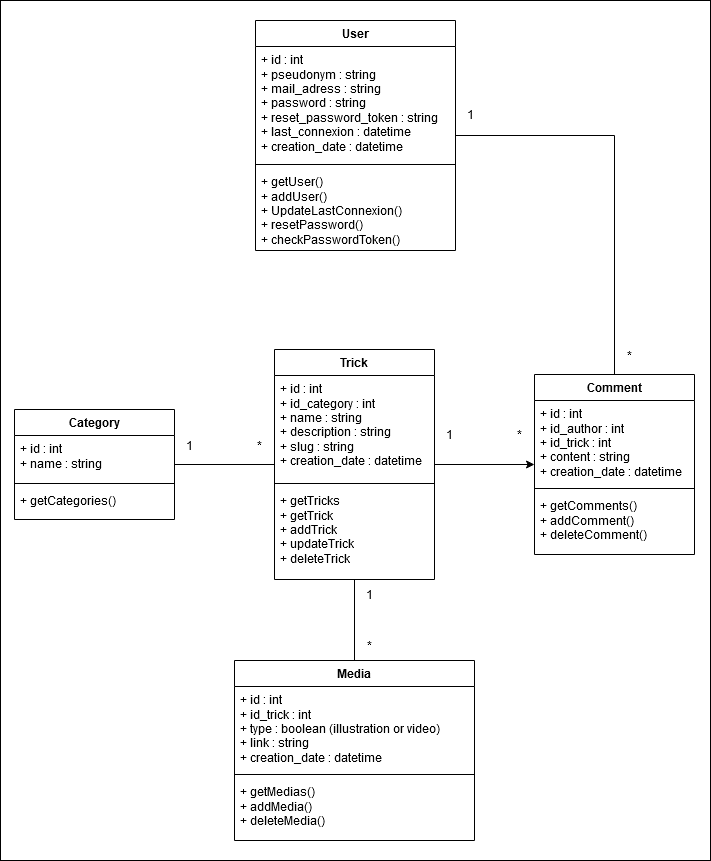

The diagram above was exported from draw.io. Its source (the exported page's mxGraphModel, read from the mxfile embedded in the PNG):
<mxGraphModel dx="2074" dy="-63" grid="1" gridSize="10" guides="1" tooltips="1" connect="1" arrows="1" fold="1" page="1" pageScale="1" pageWidth="827" pageHeight="1169" math="0" shadow="0">
  <root>
    <mxCell id="0" />
    <mxCell id="1" parent="0" />
    <mxCell id="oAuCq6BkKggLuHPVJUeQ-19" value="" style="rounded=0;whiteSpace=wrap;html=1;movable=1;resizable=1;rotatable=1;deletable=1;editable=1;locked=0;connectable=1;labelBackgroundColor=none;" vertex="1" parent="1">
      <mxGeometry x="60" y="1340" width="710" height="860" as="geometry" />
    </mxCell>
    <mxCell id="7pwwrW8SkEieM3p2LjNU-1" value="Media" style="swimlane;fontStyle=1;align=center;verticalAlign=top;childLayout=stackLayout;horizontal=1;startSize=26;horizontalStack=0;resizeParent=1;resizeParentMax=0;resizeLast=0;collapsible=1;marginBottom=0;whiteSpace=wrap;html=1;" parent="1" vertex="1">
      <mxGeometry x="294" y="2000" width="240" height="180" as="geometry" />
    </mxCell>
    <mxCell id="7pwwrW8SkEieM3p2LjNU-2" value="&lt;div&gt;+ id : int&lt;/div&gt;&lt;div&gt;+ id_trick : int&lt;br&gt;&lt;/div&gt;&lt;div&gt;+ type : boolean (illustration or video)&lt;br&gt;&lt;/div&gt;&lt;div&gt;+ link : string&lt;/div&gt;&lt;div&gt;+ creation_date : datetime&lt;/div&gt;&lt;div&gt;&lt;br&gt;&lt;/div&gt;" style="text;strokeColor=none;fillColor=none;align=left;verticalAlign=top;spacingLeft=4;spacingRight=4;overflow=hidden;rotatable=0;points=[[0,0.5],[1,0.5]];portConstraint=eastwest;whiteSpace=wrap;html=1;" parent="7pwwrW8SkEieM3p2LjNU-1" vertex="1">
      <mxGeometry y="26" width="240" height="84" as="geometry" />
    </mxCell>
    <mxCell id="7pwwrW8SkEieM3p2LjNU-3" value="" style="line;strokeWidth=1;fillColor=none;align=left;verticalAlign=middle;spacingTop=-1;spacingLeft=3;spacingRight=3;rotatable=0;labelPosition=right;points=[];portConstraint=eastwest;strokeColor=inherit;" parent="7pwwrW8SkEieM3p2LjNU-1" vertex="1">
      <mxGeometry y="110" width="240" height="8" as="geometry" />
    </mxCell>
    <mxCell id="7pwwrW8SkEieM3p2LjNU-4" value="&lt;div&gt;+ getMedias()&lt;/div&gt;&lt;div&gt;+ addMedia()&lt;/div&gt;&lt;div&gt;+ deleteMedia()&lt;/div&gt;" style="text;strokeColor=none;fillColor=none;align=left;verticalAlign=top;spacingLeft=4;spacingRight=4;overflow=hidden;rotatable=0;points=[[0,0.5],[1,0.5]];portConstraint=eastwest;whiteSpace=wrap;html=1;" parent="7pwwrW8SkEieM3p2LjNU-1" vertex="1">
      <mxGeometry y="118" width="240" height="62" as="geometry" />
    </mxCell>
    <mxCell id="oAuCq6BkKggLuHPVJUeQ-8" style="edgeStyle=orthogonalEdgeStyle;rounded=0;orthogonalLoop=1;jettySize=auto;html=1;endArrow=none;endFill=0;" edge="1" parent="1" source="7pwwrW8SkEieM3p2LjNU-5" target="7pwwrW8SkEieM3p2LjNU-13">
      <mxGeometry relative="1" as="geometry" />
    </mxCell>
    <mxCell id="7pwwrW8SkEieM3p2LjNU-5" value="User" style="swimlane;fontStyle=1;align=center;verticalAlign=top;childLayout=stackLayout;horizontal=1;startSize=26;horizontalStack=0;resizeParent=1;resizeParentMax=0;resizeLast=0;collapsible=1;marginBottom=0;whiteSpace=wrap;html=1;" parent="1" vertex="1">
      <mxGeometry x="315" y="1360" width="200" height="230" as="geometry" />
    </mxCell>
    <mxCell id="7pwwrW8SkEieM3p2LjNU-6" value="&lt;div&gt;+ id : int&lt;/div&gt;&lt;div&gt;+ pseudonym : string&lt;br&gt;&lt;/div&gt;&lt;div&gt;+ mail_adress : string&lt;br&gt;&lt;/div&gt;&lt;div&gt;+ password : string&lt;/div&gt;&lt;div&gt;+ reset_password_token : string&lt;/div&gt;&lt;div&gt;+ last_connexion : datetime&lt;br&gt;&lt;/div&gt;&lt;div&gt;+ creation_date : datetime&lt;/div&gt;&lt;div&gt;&lt;br&gt;&lt;/div&gt;" style="text;strokeColor=none;fillColor=none;align=left;verticalAlign=top;spacingLeft=4;spacingRight=4;overflow=hidden;rotatable=0;points=[[0,0.5],[1,0.5]];portConstraint=eastwest;whiteSpace=wrap;html=1;" parent="7pwwrW8SkEieM3p2LjNU-5" vertex="1">
      <mxGeometry y="26" width="200" height="114" as="geometry" />
    </mxCell>
    <mxCell id="7pwwrW8SkEieM3p2LjNU-7" value="" style="line;strokeWidth=1;fillColor=none;align=left;verticalAlign=middle;spacingTop=-1;spacingLeft=3;spacingRight=3;rotatable=0;labelPosition=right;points=[];portConstraint=eastwest;strokeColor=inherit;" parent="7pwwrW8SkEieM3p2LjNU-5" vertex="1">
      <mxGeometry y="140" width="200" height="8" as="geometry" />
    </mxCell>
    <mxCell id="7pwwrW8SkEieM3p2LjNU-8" value="+ getUser()&lt;br&gt;&lt;div&gt;+ addUser()&lt;/div&gt;+ UpdateLastConnexion()&lt;div&gt;+ resetPassword()&lt;/div&gt;&lt;div&gt;+ checkPasswordToken()&lt;/div&gt;" style="text;strokeColor=none;fillColor=none;align=left;verticalAlign=top;spacingLeft=4;spacingRight=4;overflow=hidden;rotatable=0;points=[[0,0.5],[1,0.5]];portConstraint=eastwest;whiteSpace=wrap;html=1;" parent="7pwwrW8SkEieM3p2LjNU-5" vertex="1">
      <mxGeometry y="148" width="200" height="82" as="geometry" />
    </mxCell>
    <mxCell id="oAuCq6BkKggLuHPVJUeQ-11" style="edgeStyle=orthogonalEdgeStyle;rounded=0;orthogonalLoop=1;jettySize=auto;html=1;endArrow=none;endFill=0;" edge="1" parent="1" source="7pwwrW8SkEieM3p2LjNU-9" target="oAuCq6BkKggLuHPVJUeQ-1">
      <mxGeometry relative="1" as="geometry" />
    </mxCell>
    <mxCell id="oAuCq6BkKggLuHPVJUeQ-14" style="edgeStyle=orthogonalEdgeStyle;rounded=0;orthogonalLoop=1;jettySize=auto;html=1;endArrow=none;endFill=0;" edge="1" parent="1" source="7pwwrW8SkEieM3p2LjNU-9" target="7pwwrW8SkEieM3p2LjNU-1">
      <mxGeometry relative="1" as="geometry" />
    </mxCell>
    <mxCell id="oAuCq6BkKggLuHPVJUeQ-20" style="edgeStyle=orthogonalEdgeStyle;rounded=0;orthogonalLoop=1;jettySize=auto;html=1;" edge="1" parent="1" source="7pwwrW8SkEieM3p2LjNU-9" target="7pwwrW8SkEieM3p2LjNU-13">
      <mxGeometry relative="1" as="geometry" />
    </mxCell>
    <mxCell id="7pwwrW8SkEieM3p2LjNU-9" value="Trick" style="swimlane;fontStyle=1;align=center;verticalAlign=top;childLayout=stackLayout;horizontal=1;startSize=26;horizontalStack=0;resizeParent=1;resizeParentMax=0;resizeLast=0;collapsible=1;marginBottom=0;whiteSpace=wrap;html=1;" parent="1" vertex="1">
      <mxGeometry x="334" y="1689" width="160" height="230" as="geometry" />
    </mxCell>
    <mxCell id="7pwwrW8SkEieM3p2LjNU-10" value="&lt;div&gt;+ id : int&lt;/div&gt;&lt;div&gt;+ id_category : int&lt;br&gt;&lt;/div&gt;&lt;div&gt;+ name : string&lt;br&gt;&lt;/div&gt;&lt;div&gt;+ description : string&lt;/div&gt;&lt;div&gt;+ slug : string&lt;/div&gt;&lt;div&gt;+ creation_date : datetime&lt;/div&gt;&lt;div&gt;&lt;br&gt;&lt;/div&gt;" style="text;strokeColor=none;fillColor=none;align=left;verticalAlign=top;spacingLeft=4;spacingRight=4;overflow=hidden;rotatable=0;points=[[0,0.5],[1,0.5]];portConstraint=eastwest;whiteSpace=wrap;html=1;" parent="7pwwrW8SkEieM3p2LjNU-9" vertex="1">
      <mxGeometry y="26" width="160" height="104" as="geometry" />
    </mxCell>
    <mxCell id="7pwwrW8SkEieM3p2LjNU-11" value="" style="line;strokeWidth=1;fillColor=none;align=left;verticalAlign=middle;spacingTop=-1;spacingLeft=3;spacingRight=3;rotatable=0;labelPosition=right;points=[];portConstraint=eastwest;strokeColor=inherit;" parent="7pwwrW8SkEieM3p2LjNU-9" vertex="1">
      <mxGeometry y="130" width="160" height="8" as="geometry" />
    </mxCell>
    <mxCell id="7pwwrW8SkEieM3p2LjNU-12" value="&lt;div&gt;+ getTricks&lt;/div&gt;&lt;div&gt;+ getTrick&lt;/div&gt;&lt;div&gt;+ addTrick&lt;/div&gt;&lt;div&gt;+ updateTrick&lt;/div&gt;&lt;div&gt;+ deleteTrick&lt;/div&gt;" style="text;strokeColor=none;fillColor=none;align=left;verticalAlign=top;spacingLeft=4;spacingRight=4;overflow=hidden;rotatable=0;points=[[0,0.5],[1,0.5]];portConstraint=eastwest;whiteSpace=wrap;html=1;" parent="7pwwrW8SkEieM3p2LjNU-9" vertex="1">
      <mxGeometry y="138" width="160" height="92" as="geometry" />
    </mxCell>
    <mxCell id="7pwwrW8SkEieM3p2LjNU-13" value="Comment" style="swimlane;fontStyle=1;align=center;verticalAlign=top;childLayout=stackLayout;horizontal=1;startSize=26;horizontalStack=0;resizeParent=1;resizeParentMax=0;resizeLast=0;collapsible=1;marginBottom=0;whiteSpace=wrap;html=1;" parent="1" vertex="1">
      <mxGeometry x="594" y="1714" width="160" height="180" as="geometry" />
    </mxCell>
    <mxCell id="7pwwrW8SkEieM3p2LjNU-14" value="&lt;div&gt;+ id : int&lt;/div&gt;&lt;div&gt;+ id_author : int&lt;/div&gt;&lt;div&gt;+ id_trick : int&lt;br&gt;&lt;/div&gt;&lt;div&gt;+ content : string&lt;/div&gt;&lt;div&gt;+ creation_date : datetime&lt;/div&gt;&lt;div&gt;&lt;br&gt;&lt;/div&gt;" style="text;strokeColor=none;fillColor=none;align=left;verticalAlign=top;spacingLeft=4;spacingRight=4;overflow=hidden;rotatable=0;points=[[0,0.5],[1,0.5]];portConstraint=eastwest;whiteSpace=wrap;html=1;" parent="7pwwrW8SkEieM3p2LjNU-13" vertex="1">
      <mxGeometry y="26" width="160" height="84" as="geometry" />
    </mxCell>
    <mxCell id="7pwwrW8SkEieM3p2LjNU-15" value="" style="line;strokeWidth=1;fillColor=none;align=left;verticalAlign=middle;spacingTop=-1;spacingLeft=3;spacingRight=3;rotatable=0;labelPosition=right;points=[];portConstraint=eastwest;strokeColor=inherit;" parent="7pwwrW8SkEieM3p2LjNU-13" vertex="1">
      <mxGeometry y="110" width="160" height="8" as="geometry" />
    </mxCell>
    <mxCell id="7pwwrW8SkEieM3p2LjNU-16" value="&lt;div&gt;+ getComments()&lt;/div&gt;&lt;div&gt;+ addComment()&lt;/div&gt;&lt;div&gt;+ deleteComment()&lt;/div&gt;" style="text;strokeColor=none;fillColor=none;align=left;verticalAlign=top;spacingLeft=4;spacingRight=4;overflow=hidden;rotatable=0;points=[[0,0.5],[1,0.5]];portConstraint=eastwest;whiteSpace=wrap;html=1;" parent="7pwwrW8SkEieM3p2LjNU-13" vertex="1">
      <mxGeometry y="118" width="160" height="62" as="geometry" />
    </mxCell>
    <mxCell id="7pwwrW8SkEieM3p2LjNU-18" value="1" style="text;html=1;align=center;verticalAlign=middle;resizable=0;points=[];autosize=1;strokeColor=none;fillColor=none;" parent="1" vertex="1">
      <mxGeometry x="515" y="1439" width="30" height="30" as="geometry" />
    </mxCell>
    <mxCell id="7pwwrW8SkEieM3p2LjNU-19" value="*" style="text;html=1;align=center;verticalAlign=middle;resizable=0;points=[];autosize=1;strokeColor=none;fillColor=none;" parent="1" vertex="1">
      <mxGeometry x="674" y="1680" width="30" height="30" as="geometry" />
    </mxCell>
    <mxCell id="oAuCq6BkKggLuHPVJUeQ-1" value="Category" style="swimlane;fontStyle=1;align=center;verticalAlign=top;childLayout=stackLayout;horizontal=1;startSize=26;horizontalStack=0;resizeParent=1;resizeParentMax=0;resizeLast=0;collapsible=1;marginBottom=0;whiteSpace=wrap;html=1;" vertex="1" parent="1">
      <mxGeometry x="74" y="1749" width="160" height="110" as="geometry" />
    </mxCell>
    <mxCell id="oAuCq6BkKggLuHPVJUeQ-2" value="&lt;div&gt;+ id : int&lt;/div&gt;&lt;div&gt;+ name : string&lt;/div&gt;&lt;div&gt;&lt;br&gt;&lt;/div&gt;" style="text;strokeColor=none;fillColor=none;align=left;verticalAlign=top;spacingLeft=4;spacingRight=4;overflow=hidden;rotatable=0;points=[[0,0.5],[1,0.5]];portConstraint=eastwest;whiteSpace=wrap;html=1;" vertex="1" parent="oAuCq6BkKggLuHPVJUeQ-1">
      <mxGeometry y="26" width="160" height="44" as="geometry" />
    </mxCell>
    <mxCell id="oAuCq6BkKggLuHPVJUeQ-3" value="" style="line;strokeWidth=1;fillColor=none;align=left;verticalAlign=middle;spacingTop=-1;spacingLeft=3;spacingRight=3;rotatable=0;labelPosition=right;points=[];portConstraint=eastwest;strokeColor=inherit;" vertex="1" parent="oAuCq6BkKggLuHPVJUeQ-1">
      <mxGeometry y="70" width="160" height="8" as="geometry" />
    </mxCell>
    <mxCell id="oAuCq6BkKggLuHPVJUeQ-4" value="&lt;div&gt;+ getCategories()&lt;/div&gt;" style="text;strokeColor=none;fillColor=none;align=left;verticalAlign=top;spacingLeft=4;spacingRight=4;overflow=hidden;rotatable=0;points=[[0,0.5],[1,0.5]];portConstraint=eastwest;whiteSpace=wrap;html=1;" vertex="1" parent="oAuCq6BkKggLuHPVJUeQ-1">
      <mxGeometry y="78" width="160" height="32" as="geometry" />
    </mxCell>
    <mxCell id="oAuCq6BkKggLuHPVJUeQ-9" value="*" style="text;html=1;align=center;verticalAlign=middle;resizable=0;points=[];autosize=1;strokeColor=none;fillColor=none;" vertex="1" parent="1">
      <mxGeometry x="564" y="1759" width="30" height="30" as="geometry" />
    </mxCell>
    <mxCell id="oAuCq6BkKggLuHPVJUeQ-10" value="1" style="text;html=1;align=center;verticalAlign=middle;resizable=0;points=[];autosize=1;strokeColor=none;fillColor=none;" vertex="1" parent="1">
      <mxGeometry x="494" y="1759" width="30" height="30" as="geometry" />
    </mxCell>
    <mxCell id="oAuCq6BkKggLuHPVJUeQ-12" value="*" style="text;html=1;align=center;verticalAlign=middle;resizable=0;points=[];autosize=1;strokeColor=none;fillColor=none;" vertex="1" parent="1">
      <mxGeometry x="304" y="1770" width="30" height="30" as="geometry" />
    </mxCell>
    <mxCell id="oAuCq6BkKggLuHPVJUeQ-13" value="1" style="text;html=1;align=center;verticalAlign=middle;resizable=0;points=[];autosize=1;strokeColor=none;fillColor=none;" vertex="1" parent="1">
      <mxGeometry x="234" y="1770" width="30" height="30" as="geometry" />
    </mxCell>
    <mxCell id="oAuCq6BkKggLuHPVJUeQ-15" value="*" style="text;html=1;align=center;verticalAlign=middle;resizable=0;points=[];autosize=1;strokeColor=none;fillColor=none;" vertex="1" parent="1">
      <mxGeometry x="414" y="1970" width="30" height="30" as="geometry" />
    </mxCell>
    <mxCell id="oAuCq6BkKggLuHPVJUeQ-18" value="1" style="text;html=1;align=center;verticalAlign=middle;resizable=0;points=[];autosize=1;strokeColor=none;fillColor=none;" vertex="1" parent="1">
      <mxGeometry x="414" y="1919" width="30" height="30" as="geometry" />
    </mxCell>
  </root>
</mxGraphModel>